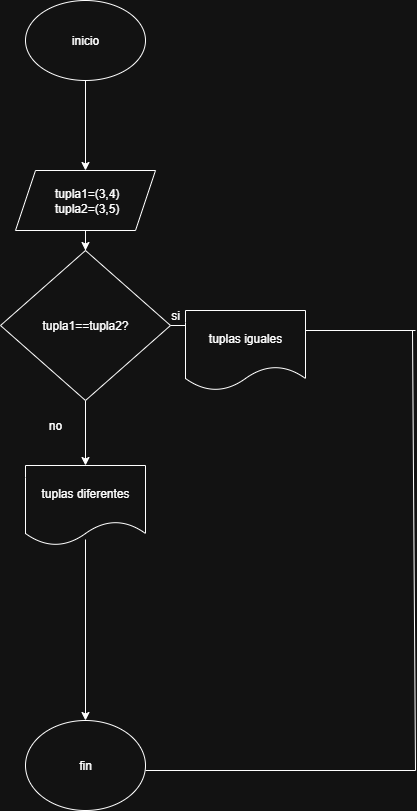

The diagram above was exported from draw.io. Its source (the exported page's mxGraphModel, read from the mxfile embedded in the PNG):
<mxGraphModel dx="872" dy="473" grid="1" gridSize="10" guides="1" tooltips="1" connect="1" arrows="1" fold="1" page="1" pageScale="1" pageWidth="827" pageHeight="1169" math="0" shadow="0">
  <root>
    <mxCell id="zUQO-VPldhTaPWMFTsnI-0" />
    <mxCell id="zUQO-VPldhTaPWMFTsnI-1" parent="zUQO-VPldhTaPWMFTsnI-0" />
    <mxCell id="zUQO-VPldhTaPWMFTsnI-2" value="" style="edgeStyle=orthogonalEdgeStyle;rounded=0;orthogonalLoop=1;jettySize=auto;html=1;" parent="zUQO-VPldhTaPWMFTsnI-1" source="zUQO-VPldhTaPWMFTsnI-3" target="zUQO-VPldhTaPWMFTsnI-5" edge="1">
      <mxGeometry relative="1" as="geometry" />
    </mxCell>
    <mxCell id="zUQO-VPldhTaPWMFTsnI-3" value="inicio" style="ellipse;whiteSpace=wrap;html=1;" parent="zUQO-VPldhTaPWMFTsnI-1" vertex="1">
      <mxGeometry x="330" y="70" width="120" height="80" as="geometry" />
    </mxCell>
    <mxCell id="zUQO-VPldhTaPWMFTsnI-4" value="" style="edgeStyle=orthogonalEdgeStyle;rounded=0;orthogonalLoop=1;jettySize=auto;html=1;" parent="zUQO-VPldhTaPWMFTsnI-1" source="zUQO-VPldhTaPWMFTsnI-5" target="zUQO-VPldhTaPWMFTsnI-8" edge="1">
      <mxGeometry relative="1" as="geometry" />
    </mxCell>
    <mxCell id="zUQO-VPldhTaPWMFTsnI-5" value="&lt;div&gt;&amp;nbsp;tupla1=(3,4)&lt;/div&gt;&lt;div&gt;&amp;nbsp;tupla2=(3,5)&lt;/div&gt;" style="shape=parallelogram;perimeter=parallelogramPerimeter;whiteSpace=wrap;html=1;fixedSize=1;" parent="zUQO-VPldhTaPWMFTsnI-1" vertex="1">
      <mxGeometry x="320" y="240" width="140" height="60" as="geometry" />
    </mxCell>
    <mxCell id="zUQO-VPldhTaPWMFTsnI-6" value="" style="edgeStyle=orthogonalEdgeStyle;rounded=0;orthogonalLoop=1;jettySize=auto;html=1;" parent="zUQO-VPldhTaPWMFTsnI-1" source="zUQO-VPldhTaPWMFTsnI-8" edge="1">
      <mxGeometry relative="1" as="geometry">
        <mxPoint x="490" y="410" as="targetPoint" />
      </mxGeometry>
    </mxCell>
    <mxCell id="zUQO-VPldhTaPWMFTsnI-7" value="" style="edgeStyle=orthogonalEdgeStyle;rounded=0;orthogonalLoop=1;jettySize=auto;html=1;" parent="zUQO-VPldhTaPWMFTsnI-1" source="zUQO-VPldhTaPWMFTsnI-8" target="zUQO-VPldhTaPWMFTsnI-16" edge="1">
      <mxGeometry relative="1" as="geometry" />
    </mxCell>
    <mxCell id="zUQO-VPldhTaPWMFTsnI-8" value="tupla1==tupla2?" style="rhombus;whiteSpace=wrap;html=1;" parent="zUQO-VPldhTaPWMFTsnI-1" vertex="1">
      <mxGeometry x="305" y="320" width="170" height="150" as="geometry" />
    </mxCell>
    <mxCell id="zUQO-VPldhTaPWMFTsnI-9" value="si" style="text;html=1;align=center;verticalAlign=middle;whiteSpace=wrap;rounded=0;" parent="zUQO-VPldhTaPWMFTsnI-1" vertex="1">
      <mxGeometry x="450" y="370" width="60" height="30" as="geometry" />
    </mxCell>
    <mxCell id="zUQO-VPldhTaPWMFTsnI-10" value="no" style="text;html=1;align=center;verticalAlign=middle;whiteSpace=wrap;rounded=0;" parent="zUQO-VPldhTaPWMFTsnI-1" vertex="1">
      <mxGeometry x="330" y="480" width="60" height="30" as="geometry" />
    </mxCell>
    <mxCell id="zUQO-VPldhTaPWMFTsnI-11" value="fin" style="ellipse;whiteSpace=wrap;html=1;" parent="zUQO-VPldhTaPWMFTsnI-1" vertex="1">
      <mxGeometry x="330" y="790" width="120" height="90" as="geometry" />
    </mxCell>
    <mxCell id="zUQO-VPldhTaPWMFTsnI-12" value="" style="endArrow=none;html=1;rounded=0;" parent="zUQO-VPldhTaPWMFTsnI-1" edge="1">
      <mxGeometry width="50" height="50" relative="1" as="geometry">
        <mxPoint x="610" y="400" as="sourcePoint" />
        <mxPoint x="720" y="400" as="targetPoint" />
      </mxGeometry>
    </mxCell>
    <mxCell id="zUQO-VPldhTaPWMFTsnI-13" value="" style="endArrow=none;html=1;rounded=0;" parent="zUQO-VPldhTaPWMFTsnI-1" edge="1">
      <mxGeometry width="50" height="50" relative="1" as="geometry">
        <mxPoint x="450" y="840" as="sourcePoint" />
        <mxPoint x="720" y="840" as="targetPoint" />
      </mxGeometry>
    </mxCell>
    <mxCell id="zUQO-VPldhTaPWMFTsnI-14" value="" style="endArrow=none;html=1;rounded=0;" parent="zUQO-VPldhTaPWMFTsnI-1" edge="1">
      <mxGeometry width="50" height="50" relative="1" as="geometry">
        <mxPoint x="717" y="400" as="sourcePoint" />
        <mxPoint x="720" y="840" as="targetPoint" />
      </mxGeometry>
    </mxCell>
    <mxCell id="zUQO-VPldhTaPWMFTsnI-15" value="tuplas iguales" style="shape=document;whiteSpace=wrap;html=1;boundedLbl=1;" parent="zUQO-VPldhTaPWMFTsnI-1" vertex="1">
      <mxGeometry x="490" y="380" width="120" height="80" as="geometry" />
    </mxCell>
    <mxCell id="zUQO-VPldhTaPWMFTsnI-16" value="tuplas diferentes" style="shape=document;whiteSpace=wrap;html=1;boundedLbl=1;" parent="zUQO-VPldhTaPWMFTsnI-1" vertex="1">
      <mxGeometry x="330" y="535" width="120" height="80" as="geometry" />
    </mxCell>
    <mxCell id="zUQO-VPldhTaPWMFTsnI-17" value="" style="endArrow=classic;html=1;rounded=0;entryX=0.5;entryY=0;entryDx=0;entryDy=0;exitX=0.5;exitY=0.925;exitDx=0;exitDy=0;exitPerimeter=0;" parent="zUQO-VPldhTaPWMFTsnI-1" source="zUQO-VPldhTaPWMFTsnI-16" target="zUQO-VPldhTaPWMFTsnI-11" edge="1">
      <mxGeometry width="50" height="50" relative="1" as="geometry">
        <mxPoint x="350" y="710" as="sourcePoint" />
        <mxPoint x="400" y="660" as="targetPoint" />
      </mxGeometry>
    </mxCell>
  </root>
</mxGraphModel>